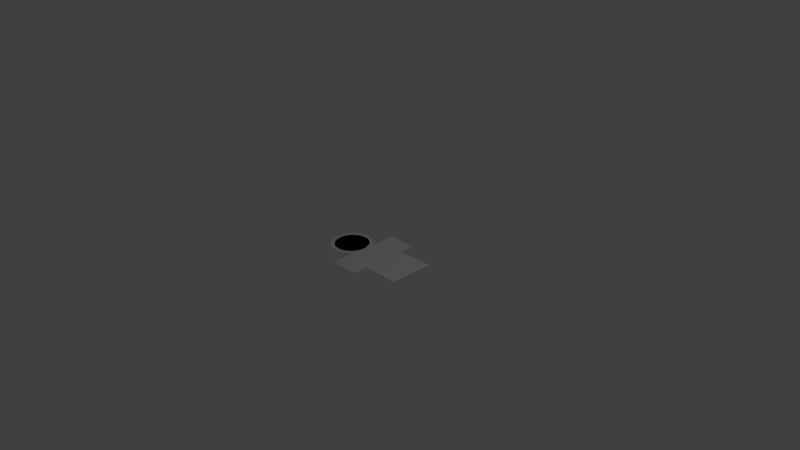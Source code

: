 # Source: Meter_circle.blend  (saved by Blender 2.71.0; exported with 4.5.12 LTS)
import bpy
from mathutils import Matrix  # noqa: F401  (used for matrix-valued properties, if any)

bpy.ops.wm.read_factory_settings(use_empty=True)
scene = bpy.context.scene
scene.name = 'Scene'

# ---- collections
col_collection_1 = bpy.data.collections.new('Collection 1'); scene.collection.children.link(col_collection_1)

# ---- world
world_world = bpy.data.worlds.new('World'); scene.world = world_world
world_world.color = (0.05088, 0.05088, 0.05088)
world_world.use_sun_shadow = False
world_world.sun_shadow_jitter_overblur = 0.0
world_world.cycles.sampling_method = 'MANUAL'
world_world.cycles.sample_map_resolution = 256

# ---- cameras
cam_camera = bpy.data.cameras.new('Camera')
cam_camera.clip_end = 100.0
cam_camera.lens = 35.0
cam_camera.sensor_width = 32.0
cam_camera.sensor_height = 18.0
cam_camera.ortho_scale = 7.314
cam_camera.dof.focus_distance = 0.0
cam_camera.dof.aperture_fstop = 128.0

# ---- lights
light_lamp = bpy.data.lights.new('Lamp', 'POINT')
light_lamp.transmission_factor = 0.0
light_lamp.cutoff_distance = 30.0
light_lamp.energy = 100.0
light_lamp.shadow_buffer_clip_start = 1.001
light_lamp.shadow_soft_size = 0.1
light_lamp.shadow_maximum_resolution = 0.006
light_lamp.use_absolute_resolution = True
light_lamp.cycles.use_multiple_importance_sampling = False

# ---- meshes
me_plane_000 = bpy.data.meshes.new('Plane.000')
me_plane_000.from_pydata([(0.2, 0.25, 2.636e-07), (0.2, -0.25, -2.636e-07), (0.65, 0.25, 2.636e-07), (0.65, -0.25, -2.636e-07)], [], [(1, 0, 2, 3)])
_uv = me_plane_000.uv_layers.new(name='UVMap')
_uv.uv.foreach_set('vector', [0.0, 0.0, 0.0, 0.0, 0.045, -0.4, 0.0, 0.0])
me_plane_000.use_remesh_preserve_volume = False
me_plane_000.use_remesh_preserve_attributes = False
me_plane_000.use_mirror_vertex_groups = False
me_plane_000.update()
me_circle_002 = bpy.data.meshes.new('Circle.002')
me_circle_002.from_pydata([(0.0, 1.0, 1.006e-09), (-0.1951, 0.9808, 1.006e-09), (-0.3827, 0.9239, 1.006e-09), (-0.5556, 0.8315, 1.006e-09), (-0.7071, 0.7071, 1.006e-09), (-0.8315, 0.5556, 1.006e-09), (-0.9239, 0.3827, 1.006e-09), (-0.9808, 0.1951, 1.006e-09), (-1.0, 7.55e-08, 1.006e-09), (-0.9808, -0.1951, 1.006e-09), (-0.9239, -0.3827, 1.006e-09), (-0.8315, -0.5556, 1.006e-09), (-0.7071, -0.7071, 1.006e-09), (-0.5556, -0.8315, 1.006e-09), (-0.3827, -0.9239, 1.006e-09), (-0.1951, -0.9808, 1.006e-09), (3.258e-07, -1.0, 1.006e-09), (0.1951, -0.9808, 1.006e-09), (0.3827, -0.9239, 1.006e-09), (0.5556, -0.8315, 1.006e-09), (0.7071, -0.7071, 1.006e-09), (0.8315, -0.5556, 1.006e-09), (0.9239, -0.3827, 1.006e-09), (0.9808, -0.1951, 1.006e-09), (1.0, 9.656e-07, 1.006e-09), (0.9808, 0.1951, 1.006e-09), (0.9239, 0.3827, 1.006e-09), (0.8315, 0.5556, 1.006e-09), (0.7071, 0.7071, 1.006e-09), (0.5556, 0.8315, 1.006e-09), (0.3827, 0.9239, 1.006e-09), (0.1951, 0.9808, 1.006e-09), (0.0, 0.0, 1.006e-09), (0.0, 0.0, 1.006e-09), (0.0, 0.0, 1.006e-09), (0.0, 0.0, 1.006e-09), (0.0, 0.0, 1.006e-09), (0.0, 0.0, 1.006e-09), (0.0, -2.98e-08, 1.006e-09), (0.0, -1.49e-08, 1.006e-09), (0.0, -1.609e-08, 1.006e-09), (0.0, -1.49e-08, 1.006e-09), (0.0, -2.98e-08, 1.006e-09), (0.0, 0.0, 1.006e-09), (0.0, 0.0, 1.006e-09), (0.0, 0.0, 1.006e-09), (0.0, 0.0, 1.006e-09), (0.0, 0.0, 1.006e-09), (0.0, 0.0, 1.006e-09), (0.0, 0.0, 1.006e-09), (0.0, 0.0, 1.006e-09), (0.0, 0.0, 1.006e-09), (0.0, 0.0, 1.006e-09), (0.0, 0.0, 1.006e-09), (0.0, -2.98e-08, 1.006e-09), (0.0, -1.49e-08, 1.006e-09), (0.0, -1.609e-08, 1.006e-09), (0.0, -1.49e-08, 1.006e-09), (0.0, -2.98e-08, 1.006e-09), (0.0, 0.0, 1.006e-09), (0.0, 0.0, 1.006e-09), (0.0, 0.0, 1.006e-09), (0.0, 0.0, 1.006e-09), (0.0, 0.0, 1.006e-09)], [], [(1, 0, 31, 30, 29, 28, 27, 26, 25, 24, 23, 22, 21, 20, 19, 18, 17, 16, 15, 14, 13, 12, 11, 10, 9, 8, 7, 6, 5, 4, 3, 2), (33, 34, 35, 36, 37, 38, 39, 40, 41, 42, 43, 44, 45, 46, 47, 48, 49, 50, 51, 52, 53, 54, 55, 56, 57, 58, 59, 60, 61, 62, 63, 32), (22, 23, 55, 54), (0, 1, 33, 32), (11, 12, 44, 43), (31, 0, 32, 63), (20, 21, 53, 52), (9, 10, 42, 41), (29, 30, 62, 61), (18, 19, 51, 50), (7, 8, 40, 39), (27, 28, 60, 59), (16, 17, 49, 48), (5, 6, 38, 37), (25, 26, 58, 57), (3, 4, 36, 35), (14, 15, 47, 46), (23, 24, 56, 55), (1, 2, 34, 33), (12, 13, 45, 44), (21, 22, 54, 53), (10, 11, 43, 42), (30, 31, 63, 62), (19, 20, 52, 51), (8, 9, 41, 40), (28, 29, 61, 60), (17, 18, 50, 49), (6, 7, 39, 38), (26, 27, 59, 58), (4, 5, 37, 36), (15, 16, 48, 47), (24, 25, 57, 56), (2, 3, 35, 34), (13, 14, 46, 45)])
me_circle_002.use_remesh_preserve_volume = False
me_circle_002.use_remesh_preserve_attributes = False
me_circle_002.use_mirror_vertex_groups = False
me_circle_002.update()
me_circle_001 = bpy.data.meshes.new('Circle.001')
me_circle_001.from_pydata([(0.1931, 0.9707, 1.006e-09), (0.3787, 0.9143, 1.006e-09), (0.5498, 0.8229, 1.006e-09), (0.6998, 0.6998, 1.006e-09), (0.8229, 0.5498, 1.006e-09), (0.9143, 0.3787, 1.006e-09), (0.9707, 0.1931, 1.006e-09), (0.9897, 9.701e-07, 1.006e-09), (0.9707, -0.1931, 1.006e-09), (0.9143, -0.3787, 1.006e-09), (0.8229, -0.5498, 1.006e-09), (0.6998, -0.6998, 1.006e-09), (0.5498, -0.8229, 1.006e-09), (0.3787, -0.9143, 1.006e-09), (0.1931, -0.9707, 1.006e-09), (3.421e-07, -0.9897, 1.006e-09), (-0.1931, -0.9707, 1.006e-09), (-0.3787, -0.9143, 1.006e-09), (-0.5498, -0.8229, 1.006e-09), (-0.6998, -0.6998, 1.006e-09), (-0.8229, -0.5498, 1.006e-09), (-0.9143, -0.3787, 1.006e-09), (-0.9707, -0.1931, 1.006e-09), (-0.9897, 7.553e-08, 1.006e-09), (-0.9707, 0.1931, 1.006e-09), (-0.9143, 0.3787, 1.006e-09), (-0.8229, 0.5498, 1.006e-09), (-0.6998, 0.6998, 1.006e-09), (-0.5498, 0.8229, 1.006e-09), (-0.3787, 0.9143, 1.006e-09), (-0.1931, 0.9707, 1.006e-09), (1.964e-08, 0.9897, 1.006e-09), (-6.538e-09, 1.227, 1.006e-09), (-0.2394, 1.204, 1.006e-09), (-0.4696, 1.134, 1.006e-09), (-0.6817, 1.02, 1.006e-09), (-0.8677, 0.8677, 1.006e-09), (-1.02, 0.6817, 1.006e-09), (-1.134, 0.4696, 1.006e-09), (-1.204, 0.2394, 1.006e-09), (-1.227, 9.751e-08, 1.006e-09), (-1.204, -0.2394, 1.006e-09), (-1.134, -0.4696, 1.006e-09), (-1.02, -0.6817, 1.006e-09), (-0.8677, -0.8677, 1.006e-09), (-0.6817, -1.02, 1.006e-09), (-0.4696, -1.134, 1.006e-09), (-0.2394, -1.204, 1.006e-09), (3.933e-07, -1.227, 1.006e-09), (0.2394, -1.204, 1.006e-09), (0.4696, -1.134, 1.006e-09), (0.6817, -1.02, 1.006e-09), (0.8677, -0.8677, 1.006e-09), (1.02, -0.6817, 1.006e-09), (1.134, -0.4696, 1.006e-09), (1.204, -0.2394, 1.006e-09), (1.227, 1.207e-06, 1.006e-09), (1.204, 0.2394, 1.006e-09), (1.134, 0.4696, 1.006e-09), (1.02, 0.6818, 1.006e-09), (0.8677, 0.8677, 1.006e-09), (0.6817, 1.02, 1.006e-09), (0.4696, 1.134, 1.006e-09), (0.2394, 1.204, 1.006e-09)], [], [(56, 55, 8, 7), (34, 33, 30, 29), (45, 44, 19, 18), (54, 53, 10, 9), (43, 42, 21, 20), (63, 62, 1, 0), (52, 51, 12, 11), (41, 40, 23, 22), (61, 60, 3, 2), (50, 49, 14, 13), (39, 38, 25, 24), (59, 58, 5, 4), (37, 36, 27, 26), (48, 47, 16, 15), (57, 56, 7, 6), (35, 34, 29, 28), (46, 45, 18, 17), (55, 54, 9, 8), (33, 32, 31, 30), (44, 43, 20, 19), (32, 63, 0, 31), (53, 52, 11, 10), (42, 41, 22, 21), (62, 61, 2, 1), (51, 50, 13, 12), (40, 39, 24, 23), (60, 59, 4, 3), (49, 48, 15, 14), (38, 37, 26, 25), (58, 57, 6, 5), (36, 35, 28, 27), (47, 46, 17, 16)])
me_circle_001.use_remesh_preserve_volume = False
me_circle_001.use_remesh_preserve_attributes = False
me_circle_001.use_mirror_vertex_groups = False
me_circle_001.update()
me_plane_005 = bpy.data.meshes.new('Plane.005')
me_plane_005.from_pydata([(0.15, 0.3, 0.0), (-0.15, 0.3, 0.0), (0.15, -0.3, 0.0), (-0.15, -0.3, 0.0), (-0.15, 0.0, 0.0), (0.15, 0.0, 0.0), (-0.15, 0.0, 0.0), (0.15, 0.0, 0.0), (-0.15, 0.0, 0.0), (0.15, 0.0, 0.0)], [], [(1, 0, 5, 4), (8, 9, 2, 3)])
_uv = me_plane_005.uv_layers.new(name='UVMap')
_uv.uv.foreach_set('vector', [0.0, 0.8, 0.1, 0.8, 0.1, 0.5, 0.0, 0.5, 0.5, 0.5, 0.4, 0.5, 0.4, 0.8, 0.5, 0.8])
me_plane_005.use_remesh_preserve_volume = False
me_plane_005.use_remesh_preserve_attributes = False
me_plane_005.use_mirror_vertex_groups = False
me_plane_005.update()
me_plane_003 = bpy.data.meshes.new('Plane.003')
me_plane_003.from_pydata([(-0.15, 0.5, 0.0), (0.15, 0.5, 0.0), (0.15, -0.5, 0.0), (-0.15, -0.5, 0.0), (-0.15, 0.3, 0.0), (-0.15, -0.3, 0.0), (0.15, 0.3, 0.0), (0.15, -0.3, 0.0), (0.15, 0.3, 0.0), (-0.15, 0.3, 0.0), (0.15, -0.3, 0.0), (-0.15, -0.3, 0.0), (-0.2, 0.5, 7.908e-07), (-0.2, -0.5, -7.908e-07), (-0.2, 0.3, 2.636e-07), (-0.2, -0.3, -2.636e-07), (-0.2, 0.3, 2.636e-07), (-0.2, -0.3, -2.636e-07), (0.2, 0.5, 7.908e-07), (0.2, -0.5, -7.908e-07), (0.2, 0.3, 2.636e-07), (0.2, -0.3, -2.636e-07), (0.2, 0.3, 2.636e-07), (0.2, -0.3, -2.636e-07), (0.2, 0.3, 2.636e-07), (0.7, 0.3, 2.636e-07), (0.2, -0.3, -2.636e-07), (0.7, -0.3, -2.636e-07), (0.2, 0.25, 2.636e-07), (0.7, 0.25, 2.636e-07), (0.7, -0.25, -2.636e-07), (0.2, -0.25, -2.636e-07), (0.7, 0.25, 0.0), (0.7, -0.25, 0.0), (0.65, 0.25, 2.636e-07), (0.65, -0.25, -2.636e-07)], [], [(9, 11, 17, 16), (0, 4, 14, 12), (5, 3, 13, 15), (10, 8, 22, 23), (6, 1, 18, 20), (2, 7, 21, 19), (29, 28, 24, 25), (31, 30, 27, 26), (32, 33, 35, 34)])
_uv = me_plane_003.uv_layers.new(name='UVMap')
_uv.uv.foreach_set('vector', [0.045, 1.4, 0.045, -0.4, 0.045, -0.4, 0.045, 1.4, 2.98e-08, 1.0, 2.98e-08, 0.8, 2.98e-08, 0.8, 2.98e-08, 1.0, 0.0, 0.2, 2.98e-08, 0.0, 2.98e-08, 0.0, 0.0, 0.2, 0.055, -0.4, 0.055, 1.4, 0.055, 1.4, 0.055, -0.4, 0.1, 0.8, 0.1, 1.0, 0.1, 1.0, 0.1, 0.8, 0.1, 0.0, 0.1, 0.2, 0.1, 0.2, 0.1, 0.0, 0.055, 1.4, 0.055, 1.4, 0.055, 1.4, 0.055, 1.4, 0.055, -0.4, 0.055, -0.4, 0.055, -0.4, 0.055, -0.4, 0.045, 1.4, 0.045, -0.4, 0.045, -0.4, 0.045, 1.4])
me_plane_003.use_remesh_preserve_volume = False
me_plane_003.use_remesh_preserve_attributes = False
me_plane_003.use_mirror_vertex_groups = False
me_plane_003.update()
me_plane_006 = bpy.data.meshes.new('Plane.006')
me_plane_006.from_pydata([(-0.15, 0.5, 0.0), (0.15, 0.5, 0.0), (0.15, -0.5, 0.0), (-0.15, -0.5, 0.0), (-0.15, 0.3, 0.0), (-0.15, -0.3, 0.0), (0.15, 0.3, 0.0), (0.15, -0.3, 0.0)], [], [(5, 7, 2, 3), (0, 1, 6, 4)])
_uv = me_plane_006.uv_layers.new(name='UVMap')
_uv.uv.foreach_set('vector', [0.5, 0.8, 0.4, 0.8, 0.4, 1.0, 0.5, 1.0, 2.98e-08, 1.0, 0.1, 1.0, 0.1, 0.8, 2.98e-08, 0.8])
me_plane_006.use_remesh_preserve_volume = False
me_plane_006.use_remesh_preserve_attributes = False
me_plane_006.use_mirror_vertex_groups = False
me_plane_006.update()

# ---- objects
ob_outline_001 = bpy.data.objects.new('Outline.001', me_plane_000)
ob_signpanel = bpy.data.objects.new('SignPanel', me_circle_002)
ob_circle_001 = bpy.data.objects.new('Circle.001', me_circle_001)
ob_wirecentre = bpy.data.objects.new('WireCentre', me_plane_005)
ob_outline = bpy.data.objects.new('Outline', me_plane_003)
ob_wire = bpy.data.objects.new('Wire', me_plane_006)
ob_lamp = bpy.data.objects.new('Lamp', light_lamp)
ob_camera = bpy.data.objects.new('Camera', cam_camera)

# ---- transforms, parenting, visibility, modifiers, constraints
ob_outline_001.location = (0.0, 0.0, 0.0)
ob_outline_001.lineart.crease_threshold = 0.0
ob_signpanel.location = (-0.4296, 0.002286, 0.002517)
ob_signpanel.scale = (0.2315, 0.2315, 2.315e-05)
ob_signpanel.lineart.crease_threshold = 0.0
ob_circle_001.location = (-0.4296, 0.002286, 0.002517)
ob_circle_001.scale = (0.2315, 0.2315, 2.315e-05)
ob_circle_001.lineart.crease_threshold = 0.0
ob_wirecentre.location = (0.0, 0.0, 0.0)
ob_wirecentre.lineart.crease_threshold = 0.0
ob_outline.location = (0.0, 0.0, 0.0)
ob_outline.lineart.crease_threshold = 0.0
ob_wire.location = (0.0, 0.0, 0.0)
ob_wire.lineart.crease_threshold = 0.0
ob_lamp.location = (4.076, 1.005, 5.904)
ob_lamp.rotation_euler = (0.6503, 0.05522, 1.866)
ob_lamp.lock_rotations_4d = False
ob_lamp.empty_display_type = 'ARROWS'
ob_lamp.color = (0.0, 0.0, 0.0, 0.0)
ob_lamp.lineart.crease_threshold = 0.0
ob_camera.location = (7.481, -6.508, 5.344)
ob_camera.rotation_euler = (1.109, 0.01082, 0.8149)
ob_camera.lock_rotations_4d = False
ob_camera.empty_display_type = 'ARROWS'
ob_camera.color = (0.0, 0.0, 0.0, 0.0)
ob_camera.display_type = 'WIRE'
ob_camera.lineart.crease_threshold = 0.0

# ---- collection membership
col_collection_1.objects.link(ob_outline_001)
col_collection_1.objects.link(ob_signpanel)
col_collection_1.objects.link(ob_circle_001)
col_collection_1.objects.link(ob_wirecentre)
col_collection_1.objects.link(ob_outline)
col_collection_1.objects.link(ob_wire)
col_collection_1.objects.link(ob_lamp)
col_collection_1.objects.link(ob_camera)

# ---- scene / render settings (as saved in the file)
scene.camera = ob_camera
scene.frame_start = 1; scene.frame_end = 250; scene.frame_set(1)
scene.render.engine = 'BLENDER_EEVEE_NEXT'
scene.render.resolution_percentage = 50
scene.render.dither_intensity = 0.0
scene.cycles.use_denoising = False
scene.cycles.samples = 10
scene.cycles.sampling_pattern = 'TABULATED_SOBOL'
scene.cycles.light_sampling_threshold = 0.0
scene.cycles.use_adaptive_sampling = False
scene.cycles.use_light_tree = False
scene.cycles.blur_glossy = 0.0
scene.cycles.volume_bounces = 1
scene.cycles.pixel_filter_type = 'GAUSSIAN'
scene.cycles.sample_clamp_indirect = 0.0
scene.view_settings.view_transform = 'Standard'
bpy.context.view_layer.update()

